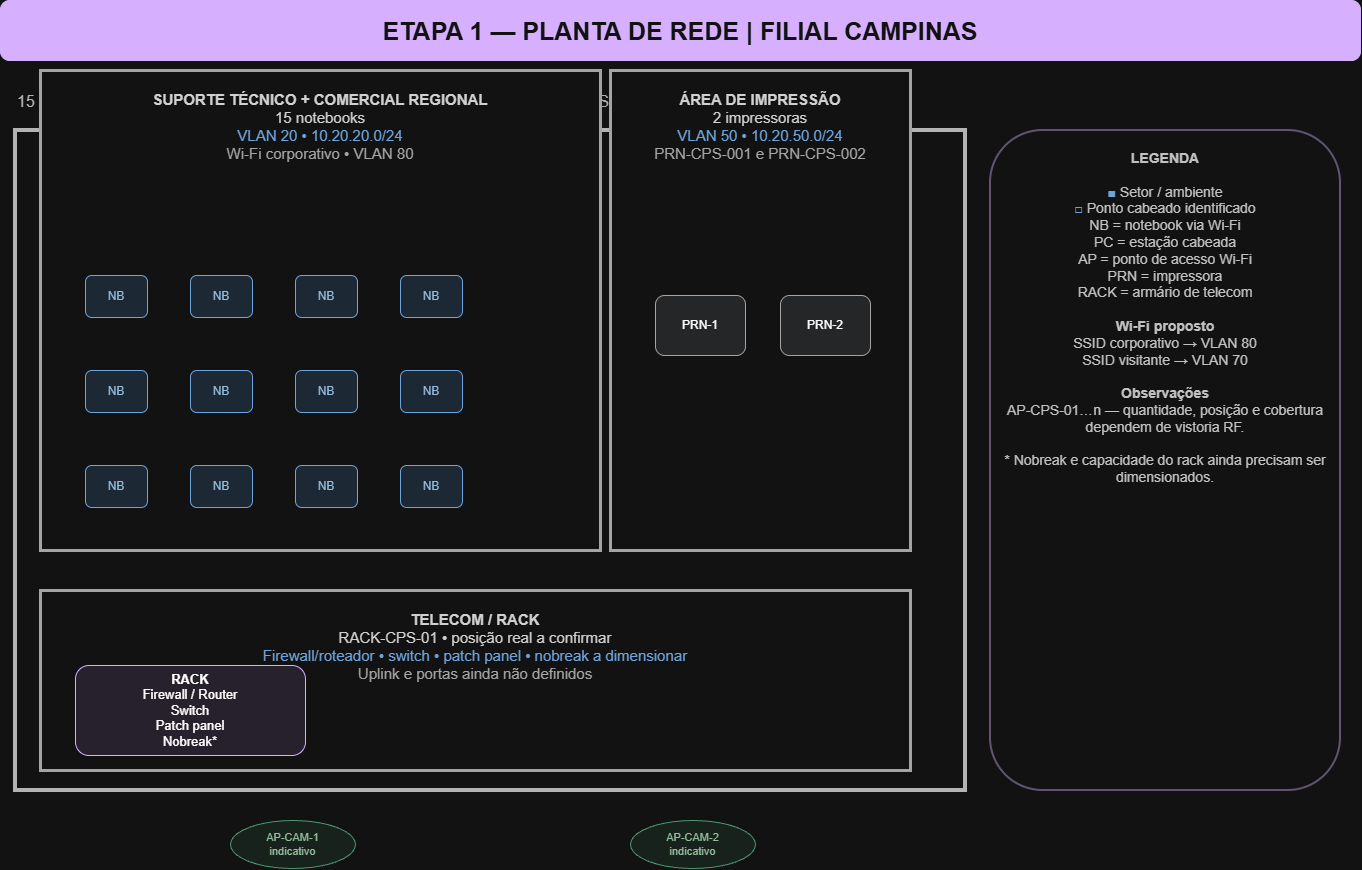

The diagram above was exported from draw.io. Its source (the exported page's mxGraphModel, read from the mxfile embedded in the PNG):
<mxGraphModel dx="3121" dy="1718" grid="1" gridSize="10" guides="1" tooltips="1" connect="1" arrows="1" fold="1" page="1" pageScale="1" pageWidth="1400" pageHeight="900" math="0" shadow="0">
  <root>
    <mxCell id="0" />
    <mxCell id="1" parent="0" />
    <mxCell id="title" parent="1" style="rounded=1;whiteSpace=wrap;html=1;fillColor=#51258B;strokeColor=#51258B;fontColor=#FFFFFF;fontSize=25;fontStyle=1;" value="ETAPA 1 — PLANTA DE REDE | FILIAL CAMPINAS" vertex="1">
      <mxGeometry height="60" width="1360" x="20" as="geometry" />
    </mxCell>
    <mxCell id="subtitle" parent="1" style="text;html=1;strokeColor=none;fillColor=none;fontColor=#444444;fontSize=16;" value="15 notebooks • 2 impressoras • rede local 10.20.0.0/16 | ESQUEMÁTICA • SEM ESCALA" vertex="1">
      <mxGeometry height="35" width="1300" x="35" y="85" as="geometry" />
    </mxCell>
    <mxCell id="floor" parent="1" style="rounded=0;whiteSpace=wrap;html=1;fillColor=#FFFFFF;strokeColor=#444444;strokeWidth=4;" value="" vertex="1">
      <mxGeometry height="660" width="950" x="35" y="130" as="geometry" />
    </mxCell>
    <mxCell id="room0" parent="1" style="rounded=0;whiteSpace=wrap;html=1;fillColor=#FFFFFF;strokeColor=#555555;strokeWidth=3;fontColor=#222222;fontSize=15;verticalAlign=top;spacingTop=14;" value="&lt;b&gt;SUPORTE TÉCNICO + COMERCIAL REGIONAL&lt;/b&gt;&lt;br&gt;15 notebooks&lt;br&gt;&lt;font color=&quot;#2866A8&quot;&gt;VLAN 20 • 10.20.20.0/24&lt;/font&gt;&lt;br&gt;&lt;font color=&quot;#555555&quot;&gt;Wi-Fi corporativo • VLAN 80&lt;/font&gt;" vertex="1">
      <mxGeometry height="480" width="560" x="60" y="70" as="geometry" />
    </mxCell>
    <mxCell id="laptop0-0" parent="1" style="rounded=1;whiteSpace=wrap;html=1;fillColor=#DCEAF7;strokeColor=#2866A8;fontColor=#17466B;fontSize=12;" value="NB" vertex="1">
      <mxGeometry height="42" width="62" x="105" y="275" as="geometry" />
    </mxCell>
    <mxCell id="laptop0-1" parent="1" style="rounded=1;whiteSpace=wrap;html=1;fillColor=#DCEAF7;strokeColor=#2866A8;fontColor=#17466B;fontSize=12;" value="NB" vertex="1">
      <mxGeometry height="42" width="62" x="210" y="275" as="geometry" />
    </mxCell>
    <mxCell id="laptop0-2" parent="1" style="rounded=1;whiteSpace=wrap;html=1;fillColor=#DCEAF7;strokeColor=#2866A8;fontColor=#17466B;fontSize=12;" value="NB" vertex="1">
      <mxGeometry height="42" width="62" x="315" y="275" as="geometry" />
    </mxCell>
    <mxCell id="laptop0-3" parent="1" style="rounded=1;whiteSpace=wrap;html=1;fillColor=#DCEAF7;strokeColor=#2866A8;fontColor=#17466B;fontSize=12;" value="NB" vertex="1">
      <mxGeometry height="42" width="62" x="420" y="275" as="geometry" />
    </mxCell>
    <mxCell id="laptop0-4" parent="1" style="rounded=1;whiteSpace=wrap;html=1;fillColor=#DCEAF7;strokeColor=#2866A8;fontColor=#17466B;fontSize=12;" value="NB" vertex="1">
      <mxGeometry height="42" width="62" x="105" y="370" as="geometry" />
    </mxCell>
    <mxCell id="laptop0-5" parent="1" style="rounded=1;whiteSpace=wrap;html=1;fillColor=#DCEAF7;strokeColor=#2866A8;fontColor=#17466B;fontSize=12;" value="NB" vertex="1">
      <mxGeometry height="42" width="62" x="210" y="370" as="geometry" />
    </mxCell>
    <mxCell id="laptop0-6" parent="1" style="rounded=1;whiteSpace=wrap;html=1;fillColor=#DCEAF7;strokeColor=#2866A8;fontColor=#17466B;fontSize=12;" value="NB" vertex="1">
      <mxGeometry height="42" width="62" x="315" y="370" as="geometry" />
    </mxCell>
    <mxCell id="laptop0-7" parent="1" style="rounded=1;whiteSpace=wrap;html=1;fillColor=#DCEAF7;strokeColor=#2866A8;fontColor=#17466B;fontSize=12;" value="NB" vertex="1">
      <mxGeometry height="42" width="62" x="420" y="370" as="geometry" />
    </mxCell>
    <mxCell id="laptop0-8" parent="1" style="rounded=1;whiteSpace=wrap;html=1;fillColor=#DCEAF7;strokeColor=#2866A8;fontColor=#17466B;fontSize=12;" value="NB" vertex="1">
      <mxGeometry height="42" width="62" x="105" y="465" as="geometry" />
    </mxCell>
    <mxCell id="laptop0-9" parent="1" style="rounded=1;whiteSpace=wrap;html=1;fillColor=#DCEAF7;strokeColor=#2866A8;fontColor=#17466B;fontSize=12;" value="NB" vertex="1">
      <mxGeometry height="42" width="62" x="210" y="465" as="geometry" />
    </mxCell>
    <mxCell id="laptop0-10" parent="1" style="rounded=1;whiteSpace=wrap;html=1;fillColor=#DCEAF7;strokeColor=#2866A8;fontColor=#17466B;fontSize=12;" value="NB" vertex="1">
      <mxGeometry height="42" width="62" x="315" y="465" as="geometry" />
    </mxCell>
    <mxCell id="laptop0-11" parent="1" style="rounded=1;whiteSpace=wrap;html=1;fillColor=#DCEAF7;strokeColor=#2866A8;fontColor=#17466B;fontSize=12;" value="NB" vertex="1">
      <mxGeometry height="42" width="62" x="420" y="465" as="geometry" />
    </mxCell>
    <mxCell id="room1" parent="1" style="rounded=0;whiteSpace=wrap;html=1;fillColor=#FFFFFF;strokeColor=#555555;strokeWidth=3;fontColor=#222222;fontSize=15;verticalAlign=top;spacingTop=14;" value="&lt;b&gt;ÁREA DE IMPRESSÃO&lt;/b&gt;&lt;br&gt;2 impressoras&lt;br&gt;&lt;font color=&quot;#2866A8&quot;&gt;VLAN 50 • 10.20.50.0/24&lt;/font&gt;&lt;br&gt;&lt;font color=&quot;#555555&quot;&gt;PRN-CPS-001 e PRN-CPS-002&lt;/font&gt;" vertex="1">
      <mxGeometry height="480" width="300" x="630" y="70" as="geometry" />
    </mxCell>
    <mxCell id="printer1-0" parent="1" style="rounded=1;whiteSpace=wrap;html=1;fillColor=#E6E8EA;strokeColor=#555555;fontSize=12;" value="PRN-1" vertex="1">
      <mxGeometry height="60" width="90" x="675" y="295" as="geometry" />
    </mxCell>
    <mxCell id="printer1-1" parent="1" style="rounded=1;whiteSpace=wrap;html=1;fillColor=#E6E8EA;strokeColor=#555555;fontSize=12;" value="PRN-2" vertex="1">
      <mxGeometry height="60" width="90" x="800" y="295" as="geometry" />
    </mxCell>
    <mxCell id="room2" parent="1" style="rounded=0;whiteSpace=wrap;html=1;fillColor=#FFFFFF;strokeColor=#555555;strokeWidth=3;fontColor=#222222;fontSize=15;verticalAlign=top;spacingTop=14;" value="&lt;b&gt;TELECOM / RACK&lt;/b&gt;&lt;br&gt;RACK-CPS-01 • posição real a confirmar&lt;br&gt;&lt;font color=&quot;#2866A8&quot;&gt;Firewall/roteador • switch • patch panel • nobreak a dimensionar&lt;/font&gt;&lt;br&gt;&lt;font color=&quot;#555555&quot;&gt;Uplink e portas ainda não definidos&lt;/font&gt;" vertex="1">
      <mxGeometry height="180" width="870" x="60" y="590" as="geometry" />
    </mxCell>
    <mxCell id="rackicon2" parent="1" style="rounded=1;whiteSpace=wrap;html=1;fillColor=#F0E9F8;strokeColor=#51258B;fontSize=13;" value="&lt;b&gt;RACK&lt;/b&gt;&lt;br&gt;Firewall / Router&lt;br&gt;Switch&lt;br&gt;Patch panel&lt;br&gt;Nobreak*" vertex="1">
      <mxGeometry height="90" width="230" x="95" y="665" as="geometry" />
    </mxCell>
    <mxCell id="ap0" parent="1" style="ellipse;whiteSpace=wrap;html=1;fillColor=#E5F3EB;strokeColor=#3A8F64;fontColor=#24512D;fontSize=11;" value="AP-CAM-1&lt;br&gt;indicativo" vertex="1">
      <mxGeometry height="48" width="125" x="250" y="820" as="geometry" />
    </mxCell>
    <mxCell id="ap1" parent="1" style="ellipse;whiteSpace=wrap;html=1;fillColor=#E5F3EB;strokeColor=#3A8F64;fontColor=#24512D;fontSize=11;" value="AP-CAM-2&lt;br&gt;indicativo" vertex="1">
      <mxGeometry height="48" width="125" x="650" y="820" as="geometry" />
    </mxCell>
    <mxCell id="legend" parent="1" style="rounded=1;whiteSpace=wrap;html=1;fillColor=#FFFFFF;strokeColor=#B5A6C8;strokeWidth=2;fontColor=#333333;fontSize=14;verticalAlign=top;spacing=15;" value="&lt;b&gt;LEGENDA&lt;/b&gt;&lt;br&gt;&lt;br&gt;&lt;font color=&quot;#2866A8&quot;&gt;■&lt;/font&gt; Setor / ambiente&lt;br&gt;&lt;font color=&quot;#2866A8&quot;&gt;□&lt;/font&gt; Ponto cabeado identificado&lt;br&gt;NB = notebook via Wi-Fi&lt;br&gt;PC = estação cabeada&lt;br&gt;AP = ponto de acesso Wi-Fi&lt;br&gt;PRN = impressora&lt;br&gt;RACK = armário de telecom&lt;br&gt;&lt;br&gt;&lt;b&gt;Wi-Fi proposto&lt;/b&gt;&lt;br&gt;SSID corporativo → VLAN 80&lt;br&gt;SSID visitante → VLAN 70&lt;br&gt;&lt;br&gt;&lt;b&gt;Observações&lt;/b&gt;&lt;br&gt;AP-CPS-01…n — quantidade, posição e cobertura dependem de vistoria RF.&lt;br&gt;&lt;br&gt;* Nobreak e capacidade do rack ainda precisam ser dimensionados." vertex="1">
      <mxGeometry height="660" width="350" x="1010" y="130" as="geometry" />
    </mxCell>
  </root>
</mxGraphModel>